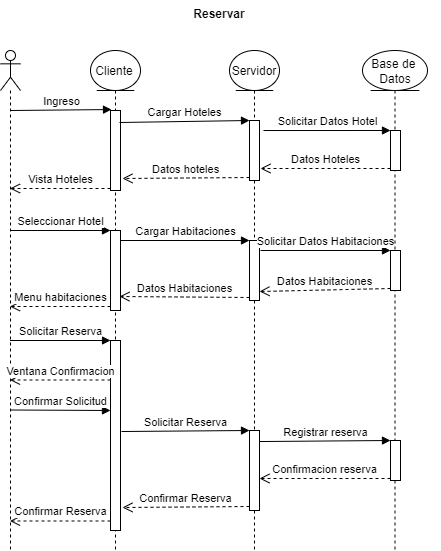

The diagram above was exported from draw.io. Its source (the exported page's mxGraphModel, read from the mxfile embedded in the PNG):
<mxGraphModel dx="742" dy="462" grid="1" gridSize="10" guides="1" tooltips="1" connect="1" arrows="1" fold="1" page="1" pageScale="1" pageWidth="827" pageHeight="1169" math="0" shadow="0">
  <root>
    <mxCell id="z8r38PJHsZIG5hUml9s4-0" />
    <mxCell id="z8r38PJHsZIG5hUml9s4-1" parent="z8r38PJHsZIG5hUml9s4-0" />
    <mxCell id="Kw6fY63RRXIJJVX_DIrd-14" value="" style="shape=umlLifeline;participant=umlEntity;perimeter=lifelinePerimeter;whiteSpace=wrap;html=1;container=1;collapsible=0;recursiveResize=0;verticalAlign=top;spacingTop=36;outlineConnect=0;" vertex="1" parent="z8r38PJHsZIG5hUml9s4-1">
      <mxGeometry x="502" y="80" width="65" height="500" as="geometry" />
    </mxCell>
    <mxCell id="vxExlcvFFbjOOdilD-P2-2" value="Base de &lt;br&gt;Datos" style="text;html=1;strokeColor=none;fillColor=none;align=center;verticalAlign=middle;whiteSpace=wrap;rounded=0;" vertex="1" parent="Kw6fY63RRXIJJVX_DIrd-14">
      <mxGeometry x="-12" y="6" width="90" height="30" as="geometry" />
    </mxCell>
    <mxCell id="Kw6fY63RRXIJJVX_DIrd-13" value="" style="shape=umlLifeline;participant=umlEntity;perimeter=lifelinePerimeter;whiteSpace=wrap;html=1;container=1;collapsible=0;recursiveResize=0;verticalAlign=top;spacingTop=36;outlineConnect=0;" vertex="1" parent="z8r38PJHsZIG5hUml9s4-1">
      <mxGeometry x="369" y="80" width="50" height="500" as="geometry" />
    </mxCell>
    <mxCell id="vxExlcvFFbjOOdilD-P2-1" value="Servidor" style="text;html=1;strokeColor=none;fillColor=none;align=center;verticalAlign=middle;whiteSpace=wrap;rounded=0;" vertex="1" parent="Kw6fY63RRXIJJVX_DIrd-13">
      <mxGeometry x="-5" y="6" width="60" height="30" as="geometry" />
    </mxCell>
    <mxCell id="Kw6fY63RRXIJJVX_DIrd-12" value="" style="shape=umlLifeline;participant=umlEntity;perimeter=lifelinePerimeter;whiteSpace=wrap;html=1;container=1;collapsible=0;recursiveResize=0;verticalAlign=top;spacingTop=36;outlineConnect=0;" vertex="1" parent="z8r38PJHsZIG5hUml9s4-1">
      <mxGeometry x="230" y="80" width="50" height="500" as="geometry" />
    </mxCell>
    <mxCell id="vxExlcvFFbjOOdilD-P2-0" value="Cliente" style="text;html=1;strokeColor=none;fillColor=none;align=center;verticalAlign=middle;whiteSpace=wrap;rounded=0;" vertex="1" parent="Kw6fY63RRXIJJVX_DIrd-12">
      <mxGeometry x="-6" y="6" width="60" height="30" as="geometry" />
    </mxCell>
    <mxCell id="vxExlcvFFbjOOdilD-P2-3" value="Reservar" style="text;align=center;fontStyle=1;verticalAlign=middle;spacingLeft=3;spacingRight=3;strokeColor=none;rotatable=0;points=[[0,0.5],[1,0.5]];portConstraint=eastwest;" vertex="1" parent="z8r38PJHsZIG5hUml9s4-1">
      <mxGeometry x="319" y="30" width="80" height="26" as="geometry" />
    </mxCell>
    <mxCell id="vxExlcvFFbjOOdilD-P2-4" value="" style="html=1;points=[];perimeter=orthogonalPerimeter;" vertex="1" parent="z8r38PJHsZIG5hUml9s4-1">
      <mxGeometry x="250" y="140" width="10" height="80" as="geometry" />
    </mxCell>
    <mxCell id="vxExlcvFFbjOOdilD-P2-5" value="" style="html=1;points=[];perimeter=orthogonalPerimeter;" vertex="1" parent="z8r38PJHsZIG5hUml9s4-1">
      <mxGeometry x="389" y="150" width="10" height="60" as="geometry" />
    </mxCell>
    <mxCell id="vxExlcvFFbjOOdilD-P2-6" value="Cargar Hoteles" style="html=1;verticalAlign=bottom;endArrow=block;entryX=0;entryY=0;rounded=0;strokeWidth=1;exitX=0.9;exitY=0.15;exitDx=0;exitDy=0;exitPerimeter=0;" edge="1" target="vxExlcvFFbjOOdilD-P2-5" parent="z8r38PJHsZIG5hUml9s4-1" source="vxExlcvFFbjOOdilD-P2-4">
      <mxGeometry relative="1" as="geometry">
        <mxPoint x="200" y="150" as="sourcePoint" />
      </mxGeometry>
    </mxCell>
    <mxCell id="vxExlcvFFbjOOdilD-P2-7" value="Datos hoteles" style="html=1;verticalAlign=bottom;endArrow=open;dashed=1;endSize=8;exitX=0;exitY=0.95;rounded=0;strokeWidth=1;entryX=1.2;entryY=0.85;entryDx=0;entryDy=0;entryPerimeter=0;" edge="1" source="vxExlcvFFbjOOdilD-P2-5" parent="z8r38PJHsZIG5hUml9s4-1" target="vxExlcvFFbjOOdilD-P2-4">
      <mxGeometry relative="1" as="geometry">
        <mxPoint x="320" y="216" as="targetPoint" />
      </mxGeometry>
    </mxCell>
    <mxCell id="vxExlcvFFbjOOdilD-P2-8" value="" style="html=1;points=[];perimeter=orthogonalPerimeter;" vertex="1" parent="z8r38PJHsZIG5hUml9s4-1">
      <mxGeometry x="530" y="160" width="10" height="40" as="geometry" />
    </mxCell>
    <mxCell id="vxExlcvFFbjOOdilD-P2-9" value="Solicitar Datos Hotel" style="html=1;verticalAlign=bottom;endArrow=block;entryX=0;entryY=0;rounded=0;strokeWidth=1;exitX=1.4;exitY=0.167;exitDx=0;exitDy=0;exitPerimeter=0;" edge="1" target="vxExlcvFFbjOOdilD-P2-8" parent="z8r38PJHsZIG5hUml9s4-1" source="vxExlcvFFbjOOdilD-P2-5">
      <mxGeometry relative="1" as="geometry">
        <mxPoint x="420" y="160" as="sourcePoint" />
      </mxGeometry>
    </mxCell>
    <mxCell id="vxExlcvFFbjOOdilD-P2-10" value="Datos Hoteles" style="html=1;verticalAlign=bottom;endArrow=open;dashed=1;endSize=8;exitX=0;exitY=0.95;rounded=0;strokeWidth=1;" edge="1" source="vxExlcvFFbjOOdilD-P2-8" parent="z8r38PJHsZIG5hUml9s4-1">
      <mxGeometry relative="1" as="geometry">
        <mxPoint x="400" y="198" as="targetPoint" />
      </mxGeometry>
    </mxCell>
    <mxCell id="vxExlcvFFbjOOdilD-P2-16" value="" style="shape=umlLifeline;participant=umlActor;perimeter=lifelinePerimeter;whiteSpace=wrap;html=1;container=1;collapsible=0;recursiveResize=0;verticalAlign=top;spacingTop=36;outlineConnect=0;" vertex="1" parent="z8r38PJHsZIG5hUml9s4-1">
      <mxGeometry x="140" y="80" width="20" height="500" as="geometry" />
    </mxCell>
    <mxCell id="NOr_P8V2hK1MxtY5RRV7-0" value="Ingreso" style="html=1;verticalAlign=bottom;endArrow=block;rounded=0;strokeWidth=1;entryX=0.1;entryY=-0.012;entryDx=0;entryDy=0;entryPerimeter=0;" edge="1" parent="z8r38PJHsZIG5hUml9s4-1" target="vxExlcvFFbjOOdilD-P2-4">
      <mxGeometry width="80" relative="1" as="geometry">
        <mxPoint x="150" y="140" as="sourcePoint" />
        <mxPoint x="230" y="140" as="targetPoint" />
      </mxGeometry>
    </mxCell>
    <mxCell id="NOr_P8V2hK1MxtY5RRV7-1" value="Vista Hoteles" style="html=1;verticalAlign=bottom;endArrow=open;dashed=1;endSize=8;rounded=0;strokeWidth=1;exitX=0;exitY=0.975;exitDx=0;exitDy=0;exitPerimeter=0;" edge="1" parent="z8r38PJHsZIG5hUml9s4-1" source="vxExlcvFFbjOOdilD-P2-4" target="vxExlcvFFbjOOdilD-P2-16">
      <mxGeometry relative="1" as="geometry">
        <mxPoint x="230" y="220" as="sourcePoint" />
        <mxPoint x="150" y="220" as="targetPoint" />
      </mxGeometry>
    </mxCell>
    <mxCell id="NOr_P8V2hK1MxtY5RRV7-5" value="" style="html=1;points=[];perimeter=orthogonalPerimeter;" vertex="1" parent="z8r38PJHsZIG5hUml9s4-1">
      <mxGeometry x="250" y="260" width="10" height="80" as="geometry" />
    </mxCell>
    <mxCell id="NOr_P8V2hK1MxtY5RRV7-6" value="Seleccionar Hotel" style="html=1;verticalAlign=bottom;endArrow=block;entryX=0;entryY=0;rounded=0;strokeWidth=1;" edge="1" target="NOr_P8V2hK1MxtY5RRV7-5" parent="z8r38PJHsZIG5hUml9s4-1" source="vxExlcvFFbjOOdilD-P2-16">
      <mxGeometry relative="1" as="geometry">
        <mxPoint x="180" y="260" as="sourcePoint" />
      </mxGeometry>
    </mxCell>
    <mxCell id="NOr_P8V2hK1MxtY5RRV7-7" value="Menu habitaciones" style="html=1;verticalAlign=bottom;endArrow=open;dashed=1;endSize=8;exitX=0;exitY=0.95;rounded=0;strokeWidth=1;" edge="1" source="NOr_P8V2hK1MxtY5RRV7-5" parent="z8r38PJHsZIG5hUml9s4-1" target="vxExlcvFFbjOOdilD-P2-16">
      <mxGeometry relative="1" as="geometry">
        <mxPoint x="180" y="336" as="targetPoint" />
      </mxGeometry>
    </mxCell>
    <mxCell id="NOr_P8V2hK1MxtY5RRV7-8" value="" style="html=1;points=[];perimeter=orthogonalPerimeter;" vertex="1" parent="z8r38PJHsZIG5hUml9s4-1">
      <mxGeometry x="389" y="270" width="10" height="60" as="geometry" />
    </mxCell>
    <mxCell id="NOr_P8V2hK1MxtY5RRV7-9" value="Cargar Habitaciones" style="html=1;verticalAlign=bottom;endArrow=block;entryX=0;entryY=0;rounded=0;strokeWidth=1;" edge="1" target="NOr_P8V2hK1MxtY5RRV7-8" parent="z8r38PJHsZIG5hUml9s4-1" source="NOr_P8V2hK1MxtY5RRV7-5">
      <mxGeometry relative="1" as="geometry">
        <mxPoint x="319" y="280" as="sourcePoint" />
      </mxGeometry>
    </mxCell>
    <mxCell id="NOr_P8V2hK1MxtY5RRV7-10" value="Datos Habitaciones" style="html=1;verticalAlign=bottom;endArrow=open;dashed=1;endSize=8;exitX=0;exitY=0.95;rounded=0;strokeWidth=1;entryX=0.9;entryY=0.825;entryDx=0;entryDy=0;entryPerimeter=0;" edge="1" source="NOr_P8V2hK1MxtY5RRV7-8" parent="z8r38PJHsZIG5hUml9s4-1" target="NOr_P8V2hK1MxtY5RRV7-5">
      <mxGeometry relative="1" as="geometry">
        <mxPoint x="319" y="356" as="targetPoint" />
      </mxGeometry>
    </mxCell>
    <mxCell id="NOr_P8V2hK1MxtY5RRV7-11" value="" style="html=1;points=[];perimeter=orthogonalPerimeter;" vertex="1" parent="z8r38PJHsZIG5hUml9s4-1">
      <mxGeometry x="530" y="280" width="10" height="40" as="geometry" />
    </mxCell>
    <mxCell id="NOr_P8V2hK1MxtY5RRV7-12" value="Solicitar Datos Habitaciones" style="html=1;verticalAlign=bottom;endArrow=block;entryX=0;entryY=0;rounded=0;strokeWidth=1;" edge="1" target="NOr_P8V2hK1MxtY5RRV7-11" parent="z8r38PJHsZIG5hUml9s4-1">
      <mxGeometry relative="1" as="geometry">
        <mxPoint x="400" y="280" as="sourcePoint" />
      </mxGeometry>
    </mxCell>
    <mxCell id="NOr_P8V2hK1MxtY5RRV7-13" value="Datos Habitaciones" style="html=1;verticalAlign=bottom;endArrow=open;dashed=1;endSize=8;exitX=0;exitY=0.95;rounded=0;strokeWidth=1;entryX=1;entryY=0.85;entryDx=0;entryDy=0;entryPerimeter=0;" edge="1" source="NOr_P8V2hK1MxtY5RRV7-11" parent="z8r38PJHsZIG5hUml9s4-1" target="NOr_P8V2hK1MxtY5RRV7-8">
      <mxGeometry relative="1" as="geometry">
        <mxPoint x="450" y="338" as="targetPoint" />
      </mxGeometry>
    </mxCell>
    <mxCell id="Kw6fY63RRXIJJVX_DIrd-0" value="" style="html=1;points=[];perimeter=orthogonalPerimeter;" vertex="1" parent="z8r38PJHsZIG5hUml9s4-1">
      <mxGeometry x="250" y="370" width="10" height="190" as="geometry" />
    </mxCell>
    <mxCell id="Kw6fY63RRXIJJVX_DIrd-1" value="Solicitar Reserva" style="html=1;verticalAlign=bottom;endArrow=block;entryX=0;entryY=0;rounded=0;strokeWidth=1;" edge="1" target="Kw6fY63RRXIJJVX_DIrd-0" parent="z8r38PJHsZIG5hUml9s4-1" source="vxExlcvFFbjOOdilD-P2-16">
      <mxGeometry relative="1" as="geometry">
        <mxPoint x="180" y="370" as="sourcePoint" />
      </mxGeometry>
    </mxCell>
    <mxCell id="Kw6fY63RRXIJJVX_DIrd-2" value="Confirmar Reserva" style="html=1;verticalAlign=bottom;endArrow=open;dashed=1;endSize=8;exitX=0;exitY=0.95;rounded=0;strokeWidth=1;" edge="1" source="Kw6fY63RRXIJJVX_DIrd-0" parent="z8r38PJHsZIG5hUml9s4-1" target="vxExlcvFFbjOOdilD-P2-16">
      <mxGeometry relative="1" as="geometry">
        <mxPoint x="180" y="503" as="targetPoint" />
      </mxGeometry>
    </mxCell>
    <mxCell id="Kw6fY63RRXIJJVX_DIrd-3" value="" style="html=1;points=[];perimeter=orthogonalPerimeter;" vertex="1" parent="z8r38PJHsZIG5hUml9s4-1">
      <mxGeometry x="389" y="460" width="10" height="80" as="geometry" />
    </mxCell>
    <mxCell id="Kw6fY63RRXIJJVX_DIrd-4" value="Solicitar Reserva" style="html=1;verticalAlign=bottom;endArrow=block;entryX=0;entryY=0;rounded=0;strokeWidth=1;exitX=1.1;exitY=0.479;exitDx=0;exitDy=0;exitPerimeter=0;" edge="1" target="Kw6fY63RRXIJJVX_DIrd-3" parent="z8r38PJHsZIG5hUml9s4-1" source="Kw6fY63RRXIJJVX_DIrd-0">
      <mxGeometry relative="1" as="geometry">
        <mxPoint x="319" y="460" as="sourcePoint" />
      </mxGeometry>
    </mxCell>
    <mxCell id="Kw6fY63RRXIJJVX_DIrd-5" value="Confirmar Reserva" style="html=1;verticalAlign=bottom;endArrow=open;dashed=1;endSize=8;exitX=0;exitY=0.95;rounded=0;strokeWidth=1;entryX=1.2;entryY=0.879;entryDx=0;entryDy=0;entryPerimeter=0;" edge="1" source="Kw6fY63RRXIJJVX_DIrd-3" parent="z8r38PJHsZIG5hUml9s4-1" target="Kw6fY63RRXIJJVX_DIrd-0">
      <mxGeometry relative="1" as="geometry">
        <mxPoint x="319" y="536" as="targetPoint" />
      </mxGeometry>
    </mxCell>
    <mxCell id="Kw6fY63RRXIJJVX_DIrd-6" value="" style="html=1;points=[];perimeter=orthogonalPerimeter;" vertex="1" parent="z8r38PJHsZIG5hUml9s4-1">
      <mxGeometry x="530" y="470" width="10" height="40" as="geometry" />
    </mxCell>
    <mxCell id="Kw6fY63RRXIJJVX_DIrd-7" value="Registrar reserva" style="html=1;verticalAlign=bottom;endArrow=block;entryX=0;entryY=0;rounded=0;strokeWidth=1;exitX=1;exitY=0.138;exitDx=0;exitDy=0;exitPerimeter=0;" edge="1" target="Kw6fY63RRXIJJVX_DIrd-6" parent="z8r38PJHsZIG5hUml9s4-1" source="Kw6fY63RRXIJJVX_DIrd-3">
      <mxGeometry relative="1" as="geometry">
        <mxPoint x="460" y="470" as="sourcePoint" />
      </mxGeometry>
    </mxCell>
    <mxCell id="Kw6fY63RRXIJJVX_DIrd-8" value="Confirmacion reserva" style="html=1;verticalAlign=bottom;endArrow=open;dashed=1;endSize=8;exitX=0;exitY=0.95;rounded=0;strokeWidth=1;" edge="1" source="Kw6fY63RRXIJJVX_DIrd-6" parent="z8r38PJHsZIG5hUml9s4-1" target="Kw6fY63RRXIJJVX_DIrd-3">
      <mxGeometry relative="1" as="geometry">
        <mxPoint x="450" y="508" as="targetPoint" />
      </mxGeometry>
    </mxCell>
    <mxCell id="Kw6fY63RRXIJJVX_DIrd-9" value="Ventana Confirmacion" style="html=1;verticalAlign=bottom;endArrow=open;dashed=1;endSize=8;rounded=0;strokeWidth=1;" edge="1" parent="z8r38PJHsZIG5hUml9s4-1" target="vxExlcvFFbjOOdilD-P2-16">
      <mxGeometry relative="1" as="geometry">
        <mxPoint x="250" y="409.5" as="sourcePoint" />
        <mxPoint x="170" y="409.5" as="targetPoint" />
      </mxGeometry>
    </mxCell>
    <mxCell id="Kw6fY63RRXIJJVX_DIrd-10" value="Confirmar Solicitud" style="html=1;verticalAlign=bottom;endArrow=block;rounded=0;strokeWidth=1;" edge="1" parent="z8r38PJHsZIG5hUml9s4-1">
      <mxGeometry width="80" relative="1" as="geometry">
        <mxPoint x="150" y="439.5" as="sourcePoint" />
        <mxPoint x="250" y="440" as="targetPoint" />
      </mxGeometry>
    </mxCell>
  </root>
</mxGraphModel>